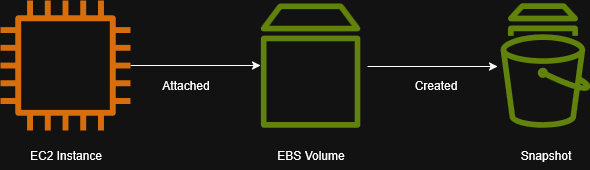

The diagram above was exported from draw.io. Its source (the exported page's mxGraphModel, read from the mxfile embedded in the PNG):
<mxGraphModel dx="1028" dy="529" grid="1" gridSize="10" guides="1" tooltips="1" connect="1" arrows="1" fold="1" page="1" pageScale="1" pageWidth="850" pageHeight="1100" math="0" shadow="0">
  <root>
    <mxCell id="0" />
    <mxCell id="1" parent="0" />
    <mxCell id="OTLnxl5P_ct1K7rY4abs-8" value="" style="edgeStyle=orthogonalEdgeStyle;rounded=0;orthogonalLoop=1;jettySize=auto;html=1;" edge="1" parent="1" source="OTLnxl5P_ct1K7rY4abs-2" target="OTLnxl5P_ct1K7rY4abs-3">
      <mxGeometry relative="1" as="geometry">
        <mxPoint x="290" y="256" as="targetPoint" />
      </mxGeometry>
    </mxCell>
    <mxCell id="OTLnxl5P_ct1K7rY4abs-2" value="" style="sketch=0;outlineConnect=0;fontColor=#232F3E;gradientColor=none;fillColor=#ED7100;strokeColor=none;dashed=0;verticalLabelPosition=bottom;verticalAlign=top;align=center;html=1;fontSize=12;fontStyle=0;aspect=fixed;pointerEvents=1;shape=mxgraph.aws4.instance2;" vertex="1" parent="1">
      <mxGeometry x="110" y="190" width="130" height="130" as="geometry" />
    </mxCell>
    <mxCell id="OTLnxl5P_ct1K7rY4abs-3" value="" style="sketch=0;outlineConnect=0;fontColor=#232F3E;gradientColor=none;fillColor=#7AA116;strokeColor=none;dashed=0;verticalLabelPosition=bottom;verticalAlign=top;align=center;html=1;fontSize=12;fontStyle=0;aspect=fixed;pointerEvents=1;shape=mxgraph.aws4.volume;" vertex="1" parent="1">
      <mxGeometry x="370" y="190" width="100" height="130" as="geometry" />
    </mxCell>
    <mxCell id="OTLnxl5P_ct1K7rY4abs-4" value="" style="sketch=0;outlineConnect=0;fontColor=#232F3E;gradientColor=none;fillColor=#7AA116;strokeColor=none;dashed=0;verticalLabelPosition=bottom;verticalAlign=top;align=center;html=1;fontSize=12;fontStyle=0;aspect=fixed;pointerEvents=1;shape=mxgraph.aws4.snapshot;" vertex="1" parent="1">
      <mxGeometry x="610" y="190" width="90" height="130" as="geometry" />
    </mxCell>
    <mxCell id="OTLnxl5P_ct1K7rY4abs-9" value="" style="edgeStyle=orthogonalEdgeStyle;rounded=0;orthogonalLoop=1;jettySize=auto;html=1;" edge="1" parent="1">
      <mxGeometry relative="1" as="geometry">
        <mxPoint x="477" y="256" as="sourcePoint" />
        <mxPoint x="607" y="256" as="targetPoint" />
      </mxGeometry>
    </mxCell>
    <mxCell id="OTLnxl5P_ct1K7rY4abs-10" value="EC2 Instance" style="text;html=1;align=center;verticalAlign=middle;resizable=0;points=[];autosize=1;strokeColor=none;fillColor=none;" vertex="1" parent="1">
      <mxGeometry x="125" y="330" width="100" height="30" as="geometry" />
    </mxCell>
    <mxCell id="OTLnxl5P_ct1K7rY4abs-11" value="EBS Volume" style="text;html=1;align=center;verticalAlign=middle;resizable=0;points=[];autosize=1;strokeColor=none;fillColor=none;" vertex="1" parent="1">
      <mxGeometry x="375" y="330" width="90" height="30" as="geometry" />
    </mxCell>
    <mxCell id="OTLnxl5P_ct1K7rY4abs-12" value="Snapshot" style="text;html=1;align=center;verticalAlign=middle;resizable=0;points=[];autosize=1;strokeColor=none;fillColor=none;" vertex="1" parent="1">
      <mxGeometry x="620" y="330" width="70" height="30" as="geometry" />
    </mxCell>
    <mxCell id="OTLnxl5P_ct1K7rY4abs-13" value="Created" style="text;html=1;align=center;verticalAlign=middle;resizable=0;points=[];autosize=1;strokeColor=none;fillColor=none;" vertex="1" parent="1">
      <mxGeometry x="510" y="260" width="70" height="30" as="geometry" />
    </mxCell>
    <mxCell id="OTLnxl5P_ct1K7rY4abs-14" value="Attached" style="text;html=1;align=center;verticalAlign=middle;resizable=0;points=[];autosize=1;strokeColor=none;fillColor=none;" vertex="1" parent="1">
      <mxGeometry x="260" y="260" width="70" height="30" as="geometry" />
    </mxCell>
  </root>
</mxGraphModel>